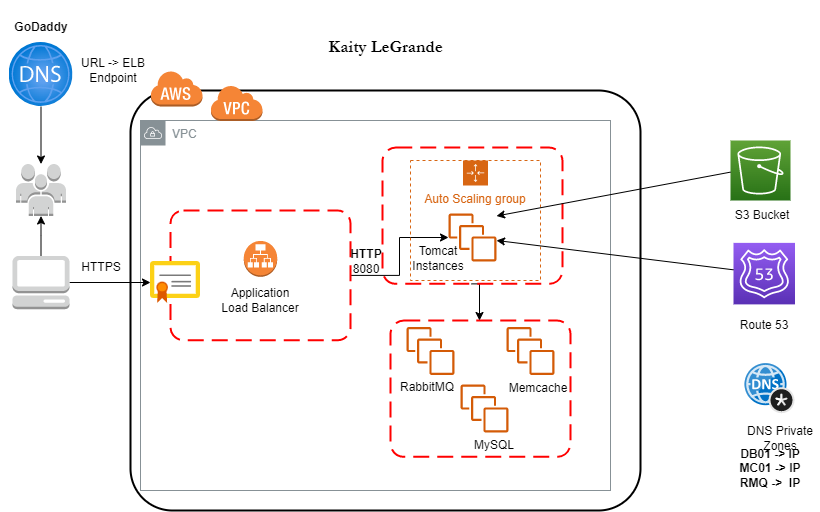

The diagram above was exported from draw.io. Its source (the exported page's mxGraphModel, read from the mxfile embedded in the PNG):
<mxGraphModel dx="1114" dy="551" grid="0" gridSize="10" guides="1" tooltips="1" connect="1" arrows="1" fold="1" page="1" pageScale="1" pageWidth="850" pageHeight="1100" math="0" shadow="0">
  <root>
    <mxCell id="0" />
    <mxCell id="1" parent="0" />
    <mxCell id="7oxj_YAeKCxE2JKo9Olv-23" value="" style="rounded=1;arcSize=10;dashed=1;strokeColor=#ff0000;fillColor=none;gradientColor=none;dashPattern=8 4;strokeWidth=2;" vertex="1" parent="1">
      <mxGeometry x="400" y="360" width="180" height="136.37" as="geometry" />
    </mxCell>
    <mxCell id="7oxj_YAeKCxE2JKo9Olv-1" value="" style="rounded=1;arcSize=10;dashed=0;fillColor=none;gradientColor=none;strokeWidth=2;" vertex="1" parent="1">
      <mxGeometry x="140" y="130" width="510" height="420" as="geometry" />
    </mxCell>
    <mxCell id="7oxj_YAeKCxE2JKo9Olv-26" value="VPC" style="sketch=0;outlineConnect=0;gradientColor=none;html=1;whiteSpace=wrap;fontSize=12;fontStyle=0;shape=mxgraph.aws4.group;grIcon=mxgraph.aws4.group_vpc;strokeColor=#879196;fillColor=none;verticalAlign=top;align=left;spacingLeft=30;fontColor=#879196;dashed=0;" vertex="1" parent="1">
      <mxGeometry x="150" y="160" width="470" height="370" as="geometry" />
    </mxCell>
    <mxCell id="7oxj_YAeKCxE2JKo9Olv-2" value="" style="dashed=0;html=1;shape=mxgraph.aws3.cloud;fillColor=#F58536;gradientColor=none;dashed=0;" vertex="1" parent="1">
      <mxGeometry x="160" y="110" width="52" height="36" as="geometry" />
    </mxCell>
    <mxCell id="7oxj_YAeKCxE2JKo9Olv-4" value="" style="dashed=0;html=1;shape=mxgraph.aws3.virtual_private_cloud;fillColor=#F58536;gradientColor=none;dashed=0;" vertex="1" parent="1">
      <mxGeometry x="220" y="124.5" width="52" height="36" as="geometry" />
    </mxCell>
    <mxCell id="7oxj_YAeKCxE2JKo9Olv-36" value="" style="edgeStyle=orthogonalEdgeStyle;rounded=0;orthogonalLoop=1;jettySize=auto;html=1;" edge="1" parent="1" source="7oxj_YAeKCxE2JKo9Olv-5" target="7oxj_YAeKCxE2JKo9Olv-18">
      <mxGeometry relative="1" as="geometry" />
    </mxCell>
    <mxCell id="7oxj_YAeKCxE2JKo9Olv-5" value="" style="rounded=1;arcSize=10;dashed=1;strokeColor=#ff0000;fillColor=none;gradientColor=none;dashPattern=8 4;strokeWidth=2;" vertex="1" parent="1">
      <mxGeometry x="180" y="250" width="180" height="129.75" as="geometry" />
    </mxCell>
    <mxCell id="7oxj_YAeKCxE2JKo9Olv-35" value="" style="edgeStyle=orthogonalEdgeStyle;rounded=0;orthogonalLoop=1;jettySize=auto;html=1;" edge="1" parent="1">
      <mxGeometry relative="1" as="geometry">
        <mxPoint x="481" y="323.37" as="sourcePoint" />
        <mxPoint x="489" y="360" as="targetPoint" />
      </mxGeometry>
    </mxCell>
    <mxCell id="7oxj_YAeKCxE2JKo9Olv-6" value="" style="rounded=1;arcSize=10;dashed=1;strokeColor=#ff0000;fillColor=none;gradientColor=none;dashPattern=8 4;strokeWidth=2;" vertex="1" parent="1">
      <mxGeometry x="392" y="187" width="180" height="136.37" as="geometry" />
    </mxCell>
    <mxCell id="7oxj_YAeKCxE2JKo9Olv-8" value="" style="outlineConnect=0;dashed=0;verticalLabelPosition=bottom;verticalAlign=top;align=center;html=1;shape=mxgraph.aws3.application_load_balancer;fillColor=#F58536;gradientColor=none;" vertex="1" parent="1">
      <mxGeometry x="253.25" y="280.38" width="33.5" height="36" as="geometry" />
    </mxCell>
    <mxCell id="7oxj_YAeKCxE2JKo9Olv-32" value="" style="edgeStyle=orthogonalEdgeStyle;rounded=0;orthogonalLoop=1;jettySize=auto;html=1;" edge="1" parent="1" source="7oxj_YAeKCxE2JKo9Olv-11" target="7oxj_YAeKCxE2JKo9Olv-28">
      <mxGeometry relative="1" as="geometry" />
    </mxCell>
    <mxCell id="7oxj_YAeKCxE2JKo9Olv-33" value="" style="edgeStyle=orthogonalEdgeStyle;rounded=0;orthogonalLoop=1;jettySize=auto;html=1;" edge="1" parent="1" source="7oxj_YAeKCxE2JKo9Olv-11" target="7oxj_YAeKCxE2JKo9Olv-12">
      <mxGeometry relative="1" as="geometry" />
    </mxCell>
    <mxCell id="7oxj_YAeKCxE2JKo9Olv-11" value="" style="outlineConnect=0;dashed=0;verticalLabelPosition=bottom;verticalAlign=top;align=center;html=1;shape=mxgraph.aws3.management_console;fillColor=#D2D3D3;gradientColor=none;" vertex="1" parent="1">
      <mxGeometry x="22" y="295.38" width="57" height="53.25" as="geometry" />
    </mxCell>
    <mxCell id="7oxj_YAeKCxE2JKo9Olv-12" value="" style="outlineConnect=0;dashed=0;verticalLabelPosition=bottom;verticalAlign=top;align=center;html=1;shape=mxgraph.aws3.users;fillColor=#D2D3D3;gradientColor=none;" vertex="1" parent="1">
      <mxGeometry x="25.5" y="203.5" width="50" height="52" as="geometry" />
    </mxCell>
    <mxCell id="7oxj_YAeKCxE2JKo9Olv-14" value="" style="sketch=0;points=[[0,0,0],[0.25,0,0],[0.5,0,0],[0.75,0,0],[1,0,0],[0,1,0],[0.25,1,0],[0.5,1,0],[0.75,1,0],[1,1,0],[0,0.25,0],[0,0.5,0],[0,0.75,0],[1,0.25,0],[1,0.5,0],[1,0.75,0]];outlineConnect=0;fontColor=#232F3E;gradientColor=#60A337;gradientDirection=north;fillColor=#277116;strokeColor=#ffffff;dashed=0;verticalLabelPosition=bottom;verticalAlign=top;align=center;html=1;fontSize=12;fontStyle=0;aspect=fixed;shape=mxgraph.aws4.resourceIcon;resIcon=mxgraph.aws4.s3;" vertex="1" parent="1">
      <mxGeometry x="740" y="180" width="60" height="60" as="geometry" />
    </mxCell>
    <mxCell id="7oxj_YAeKCxE2JKo9Olv-16" value="" style="sketch=0;outlineConnect=0;fontColor=#232F3E;gradientColor=none;fillColor=#D45B07;strokeColor=none;dashed=0;verticalLabelPosition=bottom;verticalAlign=top;align=center;html=1;fontSize=12;fontStyle=0;aspect=fixed;pointerEvents=1;shape=mxgraph.aws4.instances;" vertex="1" parent="1">
      <mxGeometry x="516" y="366.5" width="48" height="48" as="geometry" />
    </mxCell>
    <mxCell id="7oxj_YAeKCxE2JKo9Olv-20" value="" style="sketch=0;outlineConnect=0;fontColor=#232F3E;gradientColor=none;fillColor=#D45B07;strokeColor=none;dashed=0;verticalLabelPosition=bottom;verticalAlign=top;align=center;html=1;fontSize=12;fontStyle=0;aspect=fixed;pointerEvents=1;shape=mxgraph.aws4.instances;" vertex="1" parent="1">
      <mxGeometry x="416" y="366.5" width="48" height="48" as="geometry" />
    </mxCell>
    <mxCell id="7oxj_YAeKCxE2JKo9Olv-21" value="" style="sketch=0;outlineConnect=0;fontColor=#232F3E;gradientColor=none;fillColor=#D45B07;strokeColor=none;dashed=0;verticalLabelPosition=bottom;verticalAlign=top;align=center;html=1;fontSize=12;fontStyle=0;aspect=fixed;pointerEvents=1;shape=mxgraph.aws4.instances;" vertex="1" parent="1">
      <mxGeometry x="470" y="424" width="48" height="48" as="geometry" />
    </mxCell>
    <mxCell id="7oxj_YAeKCxE2JKo9Olv-25" value="Auto Scaling group" style="points=[[0,0],[0.25,0],[0.5,0],[0.75,0],[1,0],[1,0.25],[1,0.5],[1,0.75],[1,1],[0.75,1],[0.5,1],[0.25,1],[0,1],[0,0.75],[0,0.5],[0,0.25]];outlineConnect=0;gradientColor=none;html=1;whiteSpace=wrap;fontSize=12;fontStyle=0;container=1;pointerEvents=0;collapsible=0;recursiveResize=0;shape=mxgraph.aws4.groupCenter;grIcon=mxgraph.aws4.group_auto_scaling_group;grStroke=1;strokeColor=#D86613;fillColor=none;verticalAlign=top;align=center;fontColor=#D86613;dashed=1;spacingTop=25;" vertex="1" parent="1">
      <mxGeometry x="420" y="200" width="130" height="120" as="geometry" />
    </mxCell>
    <mxCell id="7oxj_YAeKCxE2JKo9Olv-18" value="" style="sketch=0;outlineConnect=0;fontColor=#232F3E;gradientColor=none;fillColor=#D45B07;strokeColor=none;dashed=0;verticalLabelPosition=bottom;verticalAlign=top;align=center;html=1;fontSize=12;fontStyle=0;aspect=fixed;pointerEvents=1;shape=mxgraph.aws4.instances;" vertex="1" parent="7oxj_YAeKCxE2JKo9Olv-25">
      <mxGeometry x="38" y="53" width="48" height="48" as="geometry" />
    </mxCell>
    <mxCell id="7oxj_YAeKCxE2JKo9Olv-27" value="" style="sketch=0;points=[[0,0,0],[0.25,0,0],[0.5,0,0],[0.75,0,0],[1,0,0],[0,1,0],[0.25,1,0],[0.5,1,0],[0.75,1,0],[1,1,0],[0,0.25,0],[0,0.5,0],[0,0.75,0],[1,0.25,0],[1,0.5,0],[1,0.75,0]];outlineConnect=0;fontColor=#232F3E;gradientColor=#945DF2;gradientDirection=north;fillColor=#5A30B5;strokeColor=#ffffff;dashed=0;verticalLabelPosition=bottom;verticalAlign=top;align=center;html=1;fontSize=12;fontStyle=0;aspect=fixed;shape=mxgraph.aws4.resourceIcon;resIcon=mxgraph.aws4.route_53;" vertex="1" parent="1">
      <mxGeometry x="743" y="282.38" width="61.5" height="61.5" as="geometry" />
    </mxCell>
    <mxCell id="7oxj_YAeKCxE2JKo9Olv-28" value="" style="image;sketch=0;aspect=fixed;html=1;points=[];align=center;fontSize=12;image=img/lib/mscae/Certificate.svg;fontStyle=1;labelBackgroundColor=none;" vertex="1" parent="1">
      <mxGeometry x="160" y="301" width="50" height="42" as="geometry" />
    </mxCell>
    <mxCell id="7oxj_YAeKCxE2JKo9Olv-30" value="" style="image;sketch=0;aspect=fixed;html=1;points=[];align=center;fontSize=12;image=img/lib/mscae/DNS_Private_Zones.svg;" vertex="1" parent="1">
      <mxGeometry x="754.5" y="403.18" width="50" height="50" as="geometry" />
    </mxCell>
    <mxCell id="7oxj_YAeKCxE2JKo9Olv-34" value="" style="edgeStyle=orthogonalEdgeStyle;rounded=0;orthogonalLoop=1;jettySize=auto;html=1;" edge="1" parent="1" source="7oxj_YAeKCxE2JKo9Olv-31" target="7oxj_YAeKCxE2JKo9Olv-12">
      <mxGeometry relative="1" as="geometry" />
    </mxCell>
    <mxCell id="7oxj_YAeKCxE2JKo9Olv-31" value="" style="image;aspect=fixed;html=1;points=[];align=center;fontSize=12;image=img/lib/azure2/networking/DNS_Zones.svg;" vertex="1" parent="1">
      <mxGeometry x="18.5" y="82" width="64" height="64" as="geometry" />
    </mxCell>
    <mxCell id="7oxj_YAeKCxE2JKo9Olv-37" value="" style="rounded=0;orthogonalLoop=1;jettySize=auto;html=1;" edge="1" parent="1">
      <mxGeometry relative="1" as="geometry">
        <mxPoint x="740" y="211.625" as="sourcePoint" />
        <mxPoint x="506" y="255.5" as="targetPoint" />
      </mxGeometry>
    </mxCell>
    <mxCell id="7oxj_YAeKCxE2JKo9Olv-38" value="" style="rounded=0;orthogonalLoop=1;jettySize=auto;html=1;" edge="1" parent="1" source="7oxj_YAeKCxE2JKo9Olv-27" target="7oxj_YAeKCxE2JKo9Olv-18">
      <mxGeometry relative="1" as="geometry" />
    </mxCell>
    <mxCell id="7oxj_YAeKCxE2JKo9Olv-39" value="URL -&amp;gt; ELB Endpoint" style="text;strokeColor=none;align=center;fillColor=none;html=1;verticalAlign=middle;whiteSpace=wrap;rounded=0;" vertex="1" parent="1">
      <mxGeometry x="82.5" y="94.5" width="80" height="30" as="geometry" />
    </mxCell>
    <mxCell id="7oxj_YAeKCxE2JKo9Olv-40" value="S3 Bucket" style="text;strokeColor=none;align=center;fillColor=none;html=1;verticalAlign=middle;whiteSpace=wrap;rounded=0;" vertex="1" parent="1">
      <mxGeometry x="731.5" y="240" width="80" height="30" as="geometry" />
    </mxCell>
    <mxCell id="7oxj_YAeKCxE2JKo9Olv-43" value="Route 53" style="text;strokeColor=none;align=center;fillColor=none;html=1;verticalAlign=middle;whiteSpace=wrap;rounded=0;" vertex="1" parent="1">
      <mxGeometry x="733.75" y="349.75" width="80" height="30" as="geometry" />
    </mxCell>
    <mxCell id="7oxj_YAeKCxE2JKo9Olv-44" value="HTTPS" style="text;strokeColor=none;align=center;fillColor=none;html=1;verticalAlign=middle;whiteSpace=wrap;rounded=0;" vertex="1" parent="1">
      <mxGeometry x="82.5" y="298.38" width="56" height="18" as="geometry" />
    </mxCell>
    <mxCell id="7oxj_YAeKCxE2JKo9Olv-45" value="Tomcat Instances" style="text;strokeColor=none;align=center;fillColor=none;html=1;verticalAlign=middle;whiteSpace=wrap;rounded=0;" vertex="1" parent="1">
      <mxGeometry x="408" y="283.38" width="80" height="30" as="geometry" />
    </mxCell>
    <mxCell id="7oxj_YAeKCxE2JKo9Olv-46" value="Memcache" style="text;strokeColor=none;align=center;fillColor=none;html=1;verticalAlign=middle;whiteSpace=wrap;rounded=0;" vertex="1" parent="1">
      <mxGeometry x="508" y="413.18" width="80" height="30" as="geometry" />
    </mxCell>
    <mxCell id="7oxj_YAeKCxE2JKo9Olv-47" value="RabbitMQ" style="text;strokeColor=none;align=center;fillColor=none;html=1;verticalAlign=middle;whiteSpace=wrap;rounded=0;" vertex="1" parent="1">
      <mxGeometry x="397" y="412.18" width="80" height="30" as="geometry" />
    </mxCell>
    <mxCell id="7oxj_YAeKCxE2JKo9Olv-49" value="MySQL" style="text;strokeColor=none;align=center;fillColor=none;html=1;verticalAlign=middle;whiteSpace=wrap;rounded=0;" vertex="1" parent="1">
      <mxGeometry x="464" y="470" width="80" height="30" as="geometry" />
    </mxCell>
    <mxCell id="7oxj_YAeKCxE2JKo9Olv-51" value="&lt;b&gt;GoDaddy&lt;/b&gt;" style="text;strokeColor=none;align=center;fillColor=none;html=1;verticalAlign=middle;whiteSpace=wrap;rounded=0;" vertex="1" parent="1">
      <mxGeometry x="10.5" y="52" width="80" height="30" as="geometry" />
    </mxCell>
    <mxCell id="7oxj_YAeKCxE2JKo9Olv-52" value="Application Load Balancer" style="text;strokeColor=none;align=center;fillColor=none;html=1;verticalAlign=middle;whiteSpace=wrap;rounded=0;" vertex="1" parent="1">
      <mxGeometry x="230" y="325" width="80" height="30" as="geometry" />
    </mxCell>
    <mxCell id="7oxj_YAeKCxE2JKo9Olv-53" value="&lt;b&gt;DB01 -&amp;gt; IP&lt;br&gt;MC01 -&amp;gt; IP&lt;br&gt;RMQ -&amp;gt;&amp;nbsp; IP&lt;/b&gt;" style="text;strokeColor=none;align=center;fillColor=none;html=1;verticalAlign=middle;whiteSpace=wrap;rounded=0;" vertex="1" parent="1">
      <mxGeometry x="739.5" y="483.18" width="80" height="50" as="geometry" />
    </mxCell>
    <mxCell id="7oxj_YAeKCxE2JKo9Olv-54" value="&lt;b&gt;HTTP&lt;/b&gt;&lt;br&gt;8080" style="text;strokeColor=none;align=center;fillColor=none;html=1;verticalAlign=middle;whiteSpace=wrap;rounded=0;" vertex="1" parent="1">
      <mxGeometry x="336" y="286.38" width="80" height="30" as="geometry" />
    </mxCell>
    <mxCell id="7oxj_YAeKCxE2JKo9Olv-55" value="&lt;font face=&quot;Garamond&quot; style=&quot;font-size: 17px;&quot;&gt;&lt;b&gt;Kaity LeGrande&lt;/b&gt;&lt;/font&gt;" style="text;strokeColor=none;align=center;fillColor=none;html=1;verticalAlign=middle;whiteSpace=wrap;rounded=0;" vertex="1" parent="1">
      <mxGeometry x="306.5" y="40" width="177" height="94" as="geometry" />
    </mxCell>
    <mxCell id="7oxj_YAeKCxE2JKo9Olv-56" value="DNS Private Zones" style="text;strokeColor=none;align=center;fillColor=none;html=1;verticalAlign=middle;whiteSpace=wrap;rounded=0;" vertex="1" parent="1">
      <mxGeometry x="749.5" y="463.18" width="80" height="30" as="geometry" />
    </mxCell>
  </root>
</mxGraphModel>